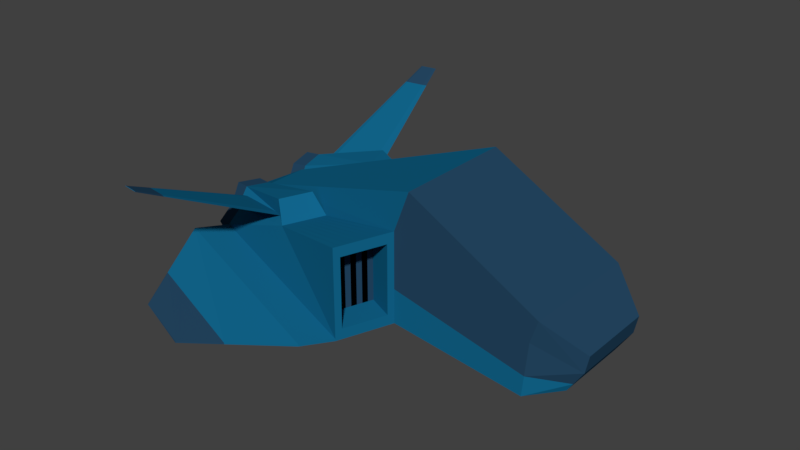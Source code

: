 # Source: SpaceShip.blend  (saved by Blender 2.78.0; exported with 4.5.12 LTS)
import bpy
from mathutils import Matrix  # noqa: F401  (used for matrix-valued properties, if any)

bpy.ops.wm.read_factory_settings(use_empty=True)
scene = bpy.context.scene
scene.name = 'Scene'

# ---- collections
col_collection_1 = bpy.data.collections.new('Collection 1'); scene.collection.children.link(col_collection_1)

# ---- materials (node trees are filled in below, after node groups)
mat_nave = bpy.data.materials.new('Nave')
mat_nave.alpha_threshold = 0.0
mat_nave.diffuse_color = (0.006123, 0.1382, 0.2738, 1.0)
mat_nave.roughness = 0.5
mat_nave.line_color = (0.0, 0.0, 0.0, 1.0)
mat_decoracionnave = bpy.data.materials.new('DecoracionNave')
mat_decoracionnave.alpha_threshold = 0.0
mat_decoracionnave.roughness = 0.5
mat_brillo = bpy.data.materials.new('Brillo')
mat_brillo.alpha_threshold = 0.0
mat_brillo.roughness = 0.5
mat_sombra = bpy.data.materials.new('Sombra')
mat_sombra.alpha_threshold = 0.0
mat_sombra.roughness = 0.5

# ---- material node trees
mat_decoracionnave.use_nodes = True; mat_decoracionnave.node_tree.nodes.clear()
_N = mat_decoracionnave.node_tree.nodes; _L = mat_decoracionnave.node_tree.links
n0 = _N.new('ShaderNodeOutputMaterial'); n0.name = 'Material Output'; n0.location = (300, 300)
n1 = _N.new('ShaderNodeBsdfDiffuse'); n1.name = 'Diffuse BSDF'; n1.location = (10, 300)
n1.inputs[0].default_value = (0.01838, 0.06348, 0.1237, 1.0)
_L.new(n1.outputs[0], n0.inputs[0])
n0.is_active_output = True
mat_brillo.use_nodes = True; mat_brillo.node_tree.nodes.clear()
_N = mat_brillo.node_tree.nodes; _L = mat_brillo.node_tree.links
n0 = _N.new('ShaderNodeOutputMaterial'); n0.name = 'Material Output'; n0.location = (300, 300)
n1 = _N.new('ShaderNodeBsdfDiffuse'); n1.name = 'Diffuse BSDF'; n1.location = (10, 300)
n1.inputs[0].default_value = (1.0, 1.0, 1.0, 1.0)
_L.new(n1.outputs[0], n0.inputs[0])
n0.is_active_output = True
mat_sombra.use_nodes = True; mat_sombra.node_tree.nodes.clear()
_N = mat_sombra.node_tree.nodes; _L = mat_sombra.node_tree.links
n0 = _N.new('ShaderNodeOutputMaterial'); n0.name = 'Material Output'; n0.location = (300, 300)
n1 = _N.new('ShaderNodeBsdfDiffuse'); n1.name = 'Diffuse BSDF'; n1.location = (10, 300)
n1.inputs[0].default_value = (0.0, 0.0, 0.0, 1.0)
_L.new(n1.outputs[0], n0.inputs[0])
n0.is_active_output = True

# ---- world
world_world = bpy.data.worlds.new('World'); scene.world = world_world
world_world.color = (0.05088, 0.05088, 0.05088)
world_world.use_sun_shadow = False
world_world.sun_shadow_jitter_overblur = 0.0
world_world.cycles.sampling_method = 'MANUAL'

# ---- meshes
me_cube = bpy.data.meshes.new('Cube')
me_cube.from_pydata([(1.0, 1.892, -1.403), (-5.178, 1.066, -0.5769), (1.0, 1.892, 1.403), (-5.029, 0.6643, -0.07466), (5.156, 1.892, -1.896), (5.313, 1.892, -0.2351), (6.054, 1.207, -1.684), (6.518, 1.207, -0.9672), (1.484, 1.892, 2.681), (-4.898, 0.6643, 0.5709), (5.534, 1.892, 0.471), (6.628, 1.207, -0.4185), (1.0, 0.0, -1.403), (-5.178, 0.0, -0.5769), (-7.38, 0.0, -0.7558), (5.156, 0.0, -1.896), (6.054, 0.0, -1.684), (6.518, 0.0, -0.9672), (1.484, 0.0, 2.681), (-4.898, 0.0, 0.5709), (5.534, 0.0, 0.471), (6.628, 0.0, -0.4185), (1.0, 1.892, -1.403), (-5.178, 1.066, -0.5769), (1.0, 1.892, 1.403), (-5.029, 0.6643, -0.07466), (5.156, 1.892, -1.896), (5.313, 1.892, -0.2351), (0.2963, 3.482, -1.479), (-5.35, 2.05, -0.4496), (0.2963, 3.482, 1.327), (-5.201, 1.648, 0.05265), (0.9183, 2.077, -1.086), (0.9184, 2.077, 1.069), (0.3779, 3.297, -1.145), (0.3779, 3.297, 1.01), (0.1007, 1.715, -1.086), (0.1007, 1.715, 1.069), (-0.4397, 2.935, -1.145), (-0.4397, 2.935, 1.01), (-5.178, 1.066, -0.5769), (-5.029, 0.6643, -0.07466), (-5.35, 2.05, -0.4496), (-5.201, 1.648, 0.05265), (0.2963, 3.482, -1.414), (-5.34, 2.021, -0.4132), (-2.904, 6.248, -1.481), (-4.913, 5.539, -1.403), (-2.899, 6.243, -1.455), (-4.904, 5.525, -1.391), (-5.869, 2.92, -0.3994), (-0.2221, 4.352, -1.429), (-5.858, 2.891, -0.363), (-0.2221, 4.352, -1.363), (-2.01, 1.279, 0.6652), (-2.496, 2.55, 0.6797), (-2.543, 1.259, 1.241), (-4.844, 0.7907, 0.6772), (-2.913, 2.229, 1.252), (-4.976, 1.541, 0.7742), (-2.967, 2.149, 0.6895), (-4.762, 1.895, 0.6798), (-3.244, 2.059, 0.6984), (-4.612, 1.865, 0.691), (-2.967, 2.149, 0.6895), (-4.762, 1.895, 0.6798), (-3.244, 2.059, 0.6984), (-4.612, 1.865, 0.691), (-3.977, 6.171, 2.577), (-4.511, 6.095, 2.574), (-4.06, 6.144, 2.579), (-4.467, 6.086, 2.577), (-2.689, 2.725, -0.9349), (-2.462, 1.429, -0.9401), (-2.885, 1.538, -1.327), (-4.906, 1.267, -1.057), (-3.053, 2.502, -1.324), (-5.034, 2.0, -0.9623), (-4.906, 1.267, -1.057), (-5.034, 2.0, -0.9623), (-4.976, 1.541, 0.7742), (-4.844, 0.7907, 0.6772), (-4.844, 0.7907, 0.6772), (-4.976, 1.541, 0.7742), (-5.178, 0.0, -0.5769), (-5.178, 1.066, -0.5769), (-5.029, 0.6643, -0.07466), (-7.38, 0.0, -0.7558), (-4.898, 0.0, 0.5709), (-4.898, 0.6643, 0.5709), (-7.38, 1.066, -0.7558), (-7.231, 0.6643, -0.2536), (-7.38, 0.0, -0.7558), (-7.101, 0.0, 0.392), (-7.101, 0.6643, 0.392), (-7.38, 1.066, -0.7558), (-7.231, 0.6643, -0.2536), (-7.101, 0.0, 0.392), (-7.101, 0.6643, 0.392), (-7.38, 1.066, -0.7558), (-7.231, 0.6643, -0.2536), (-4.898, 0.0, 0.5709), (-7.101, 0.0, 0.392), (-7.101, 0.6643, 0.392), (-4.898, 0.6643, 0.5709), (-5.178, 0.0, -0.5769), (-6.594, 0.0, -0.6902), (-6.594, 0.4741, -0.6902), (-6.544, 0.3389, -0.5213), (-6.5, 0.3389, -0.3042), (-6.5, 0.3389, -0.3042), (-6.594, 0.0, -0.6902), (-6.5, 0.0, -0.3042), (-5.201, 1.648, 0.05265), (-5.029, 0.6643, -0.07466), (-4.976, 1.541, 0.7742), (-4.844, 0.7907, 0.6772), (-5.176, 1.585, 0.09254), (-5.026, 0.7294, -0.01811), (-4.98, 1.491, 0.7196), (-4.866, 0.8392, 0.6353), (-4.741, 1.677, -0.02969), (-4.591, 0.8214, -0.1403), (-4.545, 1.583, 0.5974), (-4.431, 0.9313, 0.5131), (-5.179, 1.096, -0.5442), (-5.045, 0.7364, -0.09415), (-5.334, 1.978, -0.4301), (-5.2, 1.618, 0.01993), (-4.661, 1.197, -0.6182), (-4.527, 0.8368, -0.1681), (-4.815, 2.079, -0.5041), (-4.681, 1.719, -0.05403), (-5.315, 1.981, -0.4974), (-5.169, 1.147, -0.6052), (-5.047, 1.938, -0.9315), (-4.938, 1.318, -1.012), (-5.235, 1.988, -0.4489), (-5.089, 1.155, -0.5567), (-4.967, 1.946, -0.883), (-4.859, 1.325, -0.9632), (5.215, 1.892, -1.264), (6.231, 1.207, -1.411), (6.231, 0.0, -1.411), (1.0, 1.892, -0.3356), (5.215, 1.892, -1.264), (0.9184, 2.077, -0.2666), (0.3779, 3.297, -0.3251), (0.1007, 1.715, -0.2666), (-0.4397, 2.935, -0.3251), (-3.794, 5.443, 2.235), (-3.912, 5.404, 2.239), (-4.557, 5.335, 2.231), (-4.493, 5.322, 2.236), (-5.787, 1.976, -0.4675), (-5.614, 0.9921, -0.5948), (-5.614, 0.9921, -0.5948), (-5.465, 0.5902, -0.09254), (-5.787, 1.976, -0.4675), (-5.637, 1.574, 0.03477), (-5.471, 1.926, -0.9802), (-5.342, 1.193, -1.075), (-5.637, 1.574, 0.03477), (-5.465, 0.5902, -0.09254), (-5.412, 1.467, 0.7563), (-5.28, 0.7166, 0.6593), (-5.612, 1.51, 0.07466), (-5.463, 0.6553, -0.03599), (-5.417, 1.417, 0.7018), (-5.302, 0.7651, 0.6174), (-5.615, 1.022, -0.5621), (-5.482, 0.6623, -0.112), (-5.77, 1.904, -0.448), (-5.636, 1.544, 0.002048), (-5.751, 1.906, -0.5153), (-5.605, 1.073, -0.6231), (-5.483, 1.864, -0.9494), (-5.375, 1.244, -1.03), (0.912, 2.091, 1.393), (0.8241, 2.29, 1.384), (0.7361, 2.488, 1.374), (0.6481, 2.687, 1.365), (0.5602, 2.886, 1.355), (0.4722, 3.084, 1.346), (0.3842, 3.283, 1.336), (0.912, 2.091, -1.413), (0.8241, 2.29, -1.422), (0.7361, 2.488, -1.432), (0.6481, 2.687, -1.441), (0.5602, 2.886, -1.451), (0.4722, 3.084, -1.46), (0.3842, 3.283, -1.47), (0.8508, 2.229, 1.061), (0.7832, 2.382, 1.054), (0.7157, 2.534, 1.047), (0.6481, 2.687, 1.039), (0.5806, 2.839, 1.032), (0.513, 2.992, 1.025), (0.4455, 3.145, 1.017), (0.8508, 2.229, -1.094), (0.7832, 2.382, -1.101), (0.7157, 2.534, -1.108), (0.6481, 2.687, -1.116), (0.5806, 2.839, -1.123), (0.513, 2.992, -1.13), (0.4455, 3.145, -1.137), (0.03319, 1.867, 1.061), (-0.03437, 2.02, 1.054), (-0.1019, 2.172, 1.047), (-0.1695, 2.325, 1.039), (-0.237, 2.477, 1.032), (-0.3046, 2.63, 1.025), (-0.3721, 2.783, 1.017), (0.03319, 1.867, -1.094), (-0.03437, 2.02, -1.101), (-0.1019, 2.172, -1.108), (-0.1695, 2.325, -1.116), (-0.237, 2.477, -1.123), (-0.3046, 2.63, -1.13), (-0.3721, 2.783, -1.137), (-2.435, 2.392, 0.6779), (-2.374, 2.233, 0.6761), (-2.314, 2.074, 0.6742), (-2.253, 1.915, 0.6724), (-2.192, 1.756, 0.6706), (-2.132, 1.597, 0.6688), (-2.071, 1.438, 0.667), (-2.867, 2.107, 1.251), (-2.821, 1.986, 1.249), (-2.774, 1.865, 1.248), (-2.728, 1.744, 1.247), (-2.682, 1.623, 1.245), (-2.636, 1.502, 1.244), (-2.589, 1.381, 1.243), (-2.66, 2.563, -0.9355), (-2.632, 2.401, -0.9362), (-2.604, 2.239, -0.9368), (-2.576, 2.077, -0.9375), (-2.547, 1.915, -0.9381), (-2.519, 1.753, -0.9388), (-2.491, 1.591, -0.9394), (-3.032, 2.381, -1.324), (-3.011, 2.261, -1.324), (-2.99, 2.14, -1.325), (-2.969, 2.02, -1.325), (-2.948, 1.899, -1.326), (-2.927, 1.779, -1.326), (-2.906, 1.658, -1.327), (0.03319, 1.867, -0.2739), (-0.03437, 2.02, -0.2812), (-0.1019, 2.172, -0.2885), (-0.1695, 2.325, -0.2958), (-0.237, 2.477, -0.3031), (-0.3046, 2.63, -0.3104), (-0.3721, 2.783, -0.3178), (-4.676, 1.508, 0.07567), (-4.586, 0.9932, 0.009039), (-4.558, 1.452, 0.4533), (-4.489, 1.059, 0.4025), (-4.663, 1.264, -0.5455), (-4.564, 0.9968, -0.2114), (-4.778, 1.919, -0.4608), (-4.678, 1.651, -0.1267), (-5.167, 1.856, -0.54), (-5.071, 1.31, -0.6106), (-4.991, 1.828, -0.8243), (-4.92, 1.421, -0.8769), (-5.294, 4.496, -1.003), (-5.284, 4.476, -0.9817), (-1.833, 5.49, -1.418), (-1.836, 5.493, -1.46)], [(14, 87), (94, 98), (96, 100), (102, 97), (95, 90), (97, 93), (96, 91), (103, 98), (95, 99), (87, 92)], [(1, 13, 84, 85), (0, 1, 23, 73, 22), (5, 2, 8, 10), (4, 0, 22, 26), (12, 0, 4, 15), (141, 5, 7, 142), (15, 4, 6, 16), (2, 3, 9, 8), (7, 5, 10, 11), (17, 7, 11, 21), (10, 20, 21, 11), (8, 18, 20, 10), (8, 9, 19, 18), (142, 7, 17, 143), (0, 12, 13, 1), (25, 54, 56, 57), (144, 24, 27, 145), (2, 5, 27, 24), (141, 4, 26, 145), (3, 2, 24, 54, 25), (1, 3, 25, 23), (30, 44, 45, 31, 55), (191, 28, 34, 205), (31, 45, 29, 42, 43), (191, 234, 72, 28), (146, 32, 36, 148), (178, 24, 33, 192), (144, 22, 32, 146), (28, 44, 30, 35, 147, 34), (254, 219, 38, 149), (205, 34, 38, 219), (147, 35, 39, 149), (192, 33, 37, 206), (77, 75, 78, 79), (57, 59, 80, 81), (23, 25, 41, 40), (270, 267, 47, 46), (49, 48, 46, 47), (267, 268, 49, 47), (268, 269, 48, 49), (269, 270, 46, 48), (44, 28, 51, 53), (45, 44, 53, 52), (29, 45, 52, 50), (28, 72, 29, 50, 51), (57, 56, 233, 232, 231, 230, 229, 228, 227, 58, 59), (226, 54, 24, 178), (220, 55, 58, 227), (81, 80, 83, 82), (31, 59, 63, 61), (63, 62, 66, 67), (59, 58, 62, 63), (58, 55, 60, 62), (55, 31, 61, 60), (151, 150, 68, 70), (62, 60, 64, 66), (60, 61, 65, 64), (61, 63, 67, 65), (68, 69, 71, 70), (150, 152, 69, 68), (152, 153, 71, 69), (153, 151, 70, 71), (19, 9, 89, 88), (76, 241, 242, 243, 244, 245, 246, 247, 74, 75, 77), (29, 72, 76, 77), (240, 73, 74, 247), (73, 23, 75, 74), (59, 31, 113, 115), (117, 119, 168, 166), (115, 113, 162, 164), (31, 25, 114, 113), (104, 105, 111, 110), (9, 3, 86, 89), (3, 1, 85, 86), (86, 85, 107, 108), (85, 84, 106, 107), (25, 57, 116, 114), (133, 134, 175, 174), (107, 106, 108), (88, 89, 104, 101), (89, 84, 105, 104), (101, 104, 110, 112), (84, 89, 109, 106), (89, 86, 108, 109), (110, 111, 112), (108, 106, 109), (57, 59, 115, 116), (118, 120, 124, 122), (29, 77, 160, 154), (127, 128, 173, 172), (120, 118, 167, 169), (123, 121, 255, 257), (117, 118, 122, 121), (119, 117, 121, 123), (120, 119, 123, 124), (126, 128, 132, 130), (114, 116, 165, 163), (126, 125, 170, 171), (119, 120, 169, 168), (131, 129, 259, 261), (128, 127, 131, 132), (127, 125, 129, 131), (125, 126, 130, 129), (134, 133, 137, 138), (116, 115, 164, 165), (118, 117, 166, 167), (113, 114, 163, 162), (137, 139, 265, 263), (136, 134, 138, 140), (135, 136, 140, 139), (133, 135, 139, 137), (34, 147, 149, 38), (212, 254, 149, 39), (24, 144, 146, 33), (33, 146, 148, 37), (5, 141, 145, 27), (22, 144, 145, 26), (6, 142, 143, 16), (4, 141, 142, 6), (67, 66, 151, 153), (65, 67, 153, 152), (64, 65, 152, 150), (66, 64, 150, 151), (158, 156, 170, 172), (161, 155, 175, 177), (164, 162, 166, 168), (165, 164, 168, 169), (163, 165, 169, 167), (162, 163, 167, 166), (156, 157, 171, 170), (157, 159, 173, 171), (159, 158, 172, 173), (160, 161, 177, 176), (155, 154, 174, 175), (154, 160, 176, 174), (23, 29, 154, 155), (125, 127, 172, 170), (75, 23, 155, 161), (136, 135, 176, 177), (128, 126, 171, 173), (135, 133, 174, 176), (42, 40, 156, 158), (40, 41, 157, 156), (134, 136, 177, 175), (41, 43, 159, 157), (43, 42, 158, 159), (77, 75, 161, 160), (37, 148, 248, 206), (206, 248, 249, 207), (207, 249, 250, 208), (208, 250, 251, 209), (209, 251, 252, 210), (210, 252, 253, 211), (211, 253, 254, 212), (72, 234, 241, 76), (234, 235, 242, 241), (235, 236, 243, 242), (236, 237, 244, 243), (237, 238, 245, 244), (238, 239, 246, 245), (239, 240, 247, 246), (54, 226, 233, 56), (226, 225, 232, 233), (225, 224, 231, 232), (224, 223, 230, 231), (223, 222, 229, 230), (222, 221, 228, 229), (221, 220, 227, 228), (55, 220, 184, 30), (220, 221, 183, 184), (221, 222, 182, 183), (222, 223, 181, 182), (223, 224, 180, 181), (224, 225, 179, 180), (225, 226, 178, 179), (35, 198, 212, 39), (198, 197, 211, 212), (197, 196, 210, 211), (196, 195, 209, 210), (195, 194, 208, 209), (194, 193, 207, 208), (193, 192, 206, 207), (32, 199, 213, 36), (199, 200, 214, 213), (200, 201, 215, 214), (201, 202, 216, 215), (202, 203, 217, 216), (203, 204, 218, 217), (204, 205, 219, 218), (148, 36, 213, 248), (248, 213, 214, 249), (249, 214, 215, 250), (250, 215, 216, 251), (251, 216, 217, 252), (252, 217, 218, 253), (253, 218, 219, 254), (30, 184, 198, 35), (184, 183, 197, 198), (183, 182, 196, 197), (182, 181, 195, 196), (181, 180, 194, 195), (180, 179, 193, 194), (179, 178, 192, 193), (22, 73, 240, 185), (185, 240, 239, 186), (186, 239, 238, 187), (187, 238, 237, 188), (188, 237, 236, 189), (189, 236, 235, 190), (190, 235, 234, 191), (22, 185, 199, 32), (185, 186, 200, 199), (186, 187, 201, 200), (187, 188, 202, 201), (188, 189, 203, 202), (189, 190, 204, 203), (190, 191, 205, 204), (257, 255, 256, 258), (124, 123, 257, 258), (122, 124, 258, 256), (121, 122, 256, 255), (260, 262, 261, 259), (129, 130, 260, 259), (130, 132, 262, 260), (132, 131, 261, 262), (266, 264, 263, 265), (138, 137, 263, 264), (140, 138, 264, 266), (139, 140, 266, 265), (53, 51, 270, 269), (52, 53, 269, 268), (50, 52, 268, 267), (51, 50, 267, 270)])
me_cube.polygons.foreach_set('material_index', [0, 0, 1, 0, 0, 1, 0, 0, 1, 1, 1, 1, 0, 1, 0, 0, 1, 0, 0, 0, 0, 0, 0, 0, 0, 0, 0, 0, 0, 3, 0, 0, 0, 0, 0, 0, 1, 1, 1, 1, 1, 0, 0, 0, 0, 0, 0, 0, 0, 0, 0, 0, 0, 0, 1, 0, 0, 0, 0, 1, 1, 1, 0, 0, 0, 0, 0, 0, 3, 1, 0, 0, 0, 0, 0, 0, 0, 3, 1, 0, 0, 0, 0, 0, 1, 1, 0, 3, 1, 3, 3, 3, 3, 3, 3, 3, 1, 3, 3, 3, 3, 0, 3, 0, 1, 3, 0, 3, 3, 3, 3, 0, 3, 0, 0, 0, 0, 0, 0, 0, 0, 0, 0, 1, 1, 1, 1, 1, 1, 1, 1, 1, 1, 1, 1, 0, 0, 1, 3, 3, 3, 0, 1, 3, 0, 1, 1, 1, 3, 1, 3, 1, 3, 1, 0, 0, 0, 0, 0, 0, 0, 0, 0, 0, 0, 0, 0, 0, 0, 0, 0, 0, 0, 0, 0, 0, 0, 0, 0, 0, 0, 0, 0, 0, 0, 0, 0, 0, 0, 1, 3, 1, 3, 1, 3, 1, 0, 0, 0, 0, 0, 0, 0, 0, 0, 0, 0, 0, 0, 0, 0, 0, 0, 0, 0, 0, 0, 2, 3, 3, 3, 2, 3, 3, 3, 2, 3, 3, 3, 0, 0, 0, 0])
me_cube.materials.append(mat_nave)
me_cube.materials.append(mat_decoracionnave)
me_cube.materials.append(mat_brillo)
me_cube.materials.append(mat_sombra)
me_cube.use_remesh_preserve_volume = False
me_cube.use_remesh_preserve_attributes = False
me_cube.use_mirror_vertex_groups = False
me_cube.update()

# ---- objects
ob_cube = bpy.data.objects.new('Cube', me_cube)

# ---- transforms, parenting, visibility, modifiers, constraints
ob_cube.location = (0.0, 0.0, 0.0)
ob_cube.lock_rotations_4d = False
ob_cube.empty_display_type = 'ARROWS'
ob_cube.lineart.crease_threshold = 0.0
_m = ob_cube.modifiers.new('Mirror', 'MIRROR')
_m.use_axis = (False, True, False)
_m.use_clip = True

# ---- collection membership
col_collection_1.objects.link(ob_cube)

# ---- scene / render settings (as saved in the file)
scene.frame_start = 1; scene.frame_end = 250; scene.frame_set(1)
scene.render.engine = 'CYCLES'
scene.render.resolution_percentage = 50
scene.render.dither_intensity = 0.0
scene.cycles.use_denoising = False
scene.cycles.samples = 128
scene.cycles.sampling_pattern = 'TABULATED_SOBOL'
scene.cycles.light_sampling_threshold = 0.0
scene.cycles.use_adaptive_sampling = False
scene.cycles.use_light_tree = False
scene.cycles.blur_glossy = 0.0
scene.cycles.sample_clamp_indirect = 0.0
scene.view_settings.view_transform = 'Standard'
bpy.context.view_layer.update()

# ---- added for rendering (the .blend has no active camera and no usable light): camera, sun
cam_auto = bpy.data.cameras.new('AutoCamera')
cam_auto.lens = 50.0
cam_auto.sensor_width = 36.0
cam_auto.clip_end = 1000.0
ob_auto_camera = bpy.data.objects.new('AutoCamera', cam_auto)
scene.collection.objects.link(ob_auto_camera)
ob_auto_camera.location = (17.5008, -21.4525, 14.6944)
ob_auto_camera.rotation_euler = (1.09748, -7.21219e-08, 0.694738)
scene.camera = ob_auto_camera
light_auto_sun = bpy.data.lights.new('AutoSun', 'SUN')
light_auto_sun.energy = 3.0
light_auto_sun.angle = 0.0523599
ob_auto_sun = bpy.data.objects.new('AutoSun', light_auto_sun)
scene.collection.objects.link(ob_auto_sun)
ob_auto_sun.rotation_euler = (0.872665, 0.174533, 0.523599)
bpy.context.view_layer.update()
